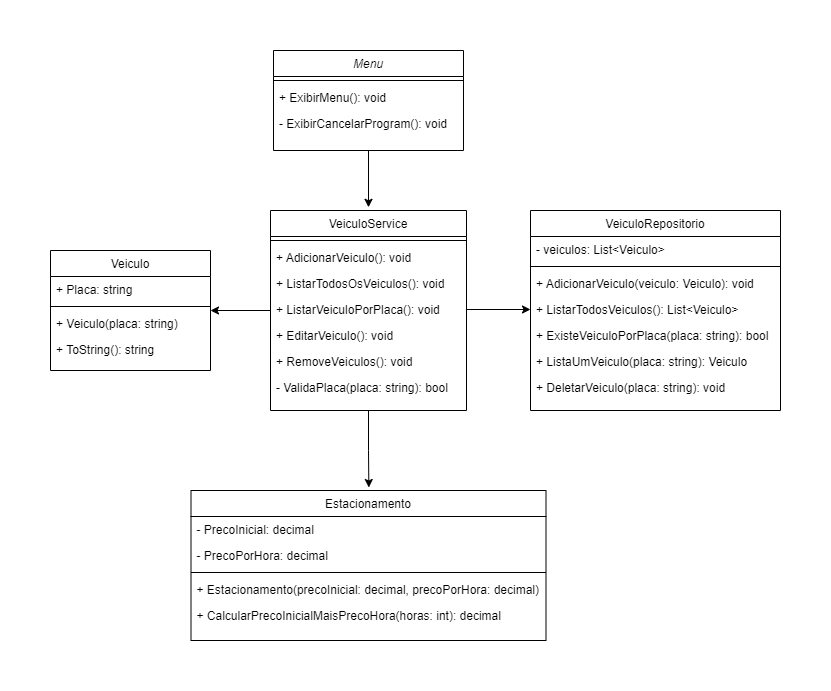

The diagram above was exported from draw.io. Its source (the exported page's mxGraphModel, read from the mxfile embedded in the PNG):
<mxGraphModel dx="794" dy="420" grid="1" gridSize="10" guides="1" tooltips="1" connect="1" arrows="1" fold="1" page="1" pageScale="1" pageWidth="827" pageHeight="1169" math="0" shadow="0">
  <root>
    <mxCell id="WIyWlLk6GJQsqaUBKTNV-0" />
    <mxCell id="WIyWlLk6GJQsqaUBKTNV-1" parent="WIyWlLk6GJQsqaUBKTNV-0" />
    <mxCell id="zkfFHV4jXpPFQw0GAbJ--0" value="Menu" style="swimlane;fontStyle=2;align=center;verticalAlign=top;childLayout=stackLayout;horizontal=1;startSize=26;horizontalStack=0;resizeParent=1;resizeLast=0;collapsible=1;marginBottom=0;rounded=0;shadow=0;strokeWidth=1;" parent="WIyWlLk6GJQsqaUBKTNV-1" vertex="1">
      <mxGeometry x="263" y="100" width="190" height="100" as="geometry">
        <mxRectangle x="230" y="140" width="160" height="26" as="alternateBounds" />
      </mxGeometry>
    </mxCell>
    <mxCell id="zkfFHV4jXpPFQw0GAbJ--4" value="" style="line;html=1;strokeWidth=1;align=left;verticalAlign=middle;spacingTop=-1;spacingLeft=3;spacingRight=3;rotatable=0;labelPosition=right;points=[];portConstraint=eastwest;" parent="zkfFHV4jXpPFQw0GAbJ--0" vertex="1">
      <mxGeometry y="26" width="190" height="8" as="geometry" />
    </mxCell>
    <mxCell id="zkfFHV4jXpPFQw0GAbJ--5" value="+ ExibirMenu(): void" style="text;align=left;verticalAlign=top;spacingLeft=4;spacingRight=4;overflow=hidden;rotatable=0;points=[[0,0.5],[1,0.5]];portConstraint=eastwest;" parent="zkfFHV4jXpPFQw0GAbJ--0" vertex="1">
      <mxGeometry y="34" width="190" height="26" as="geometry" />
    </mxCell>
    <mxCell id="1BUpLKZJriu-nCwbcwzc-10" value="- ExibirCancelarProgram(): void" style="text;align=left;verticalAlign=top;spacingLeft=4;spacingRight=4;overflow=hidden;rotatable=0;points=[[0,0.5],[1,0.5]];portConstraint=eastwest;" parent="zkfFHV4jXpPFQw0GAbJ--0" vertex="1">
      <mxGeometry y="60" width="190" height="26" as="geometry" />
    </mxCell>
    <mxCell id="zkfFHV4jXpPFQw0GAbJ--6" value="Veiculo" style="swimlane;fontStyle=0;align=center;verticalAlign=top;childLayout=stackLayout;horizontal=1;startSize=26;horizontalStack=0;resizeParent=1;resizeLast=0;collapsible=1;marginBottom=0;rounded=0;shadow=0;strokeWidth=1;" parent="WIyWlLk6GJQsqaUBKTNV-1" vertex="1">
      <mxGeometry x="40" y="300" width="160" height="120" as="geometry">
        <mxRectangle x="130" y="380" width="160" height="26" as="alternateBounds" />
      </mxGeometry>
    </mxCell>
    <mxCell id="zkfFHV4jXpPFQw0GAbJ--7" value="+ Placa: string" style="text;align=left;verticalAlign=top;spacingLeft=4;spacingRight=4;overflow=hidden;rotatable=0;points=[[0,0.5],[1,0.5]];portConstraint=eastwest;" parent="zkfFHV4jXpPFQw0GAbJ--6" vertex="1">
      <mxGeometry y="26" width="160" height="26" as="geometry" />
    </mxCell>
    <mxCell id="zkfFHV4jXpPFQw0GAbJ--9" value="" style="line;html=1;strokeWidth=1;align=left;verticalAlign=middle;spacingTop=-1;spacingLeft=3;spacingRight=3;rotatable=0;labelPosition=right;points=[];portConstraint=eastwest;" parent="zkfFHV4jXpPFQw0GAbJ--6" vertex="1">
      <mxGeometry y="52" width="160" height="8" as="geometry" />
    </mxCell>
    <mxCell id="zkfFHV4jXpPFQw0GAbJ--11" value="+ Veiculo(placa: string)" style="text;align=left;verticalAlign=top;spacingLeft=4;spacingRight=4;overflow=hidden;rotatable=0;points=[[0,0.5],[1,0.5]];portConstraint=eastwest;" parent="zkfFHV4jXpPFQw0GAbJ--6" vertex="1">
      <mxGeometry y="60" width="160" height="26" as="geometry" />
    </mxCell>
    <mxCell id="dZKU9fztuoDnOBXn9a0t-0" value="+ ToString(): string" style="text;align=left;verticalAlign=top;spacingLeft=4;spacingRight=4;overflow=hidden;rotatable=0;points=[[0,0.5],[1,0.5]];portConstraint=eastwest;" vertex="1" parent="zkfFHV4jXpPFQw0GAbJ--6">
      <mxGeometry y="86" width="160" height="26" as="geometry" />
    </mxCell>
    <mxCell id="zkfFHV4jXpPFQw0GAbJ--17" value="VeiculoRepositorio" style="swimlane;fontStyle=0;align=center;verticalAlign=top;childLayout=stackLayout;horizontal=1;startSize=26;horizontalStack=0;resizeParent=1;resizeLast=0;collapsible=1;marginBottom=0;rounded=0;shadow=0;strokeWidth=1;" parent="WIyWlLk6GJQsqaUBKTNV-1" vertex="1">
      <mxGeometry x="520" y="260" width="250" height="200" as="geometry">
        <mxRectangle x="550" y="140" width="160" height="26" as="alternateBounds" />
      </mxGeometry>
    </mxCell>
    <mxCell id="CuL1a0FoH8JXVMiI1owd-0" value=" - veiculos: List&lt;Veiculo&gt;" style="text;align=left;verticalAlign=top;spacingLeft=4;spacingRight=4;overflow=hidden;rotatable=0;points=[[0,0.5],[1,0.5]];portConstraint=eastwest;" parent="zkfFHV4jXpPFQw0GAbJ--17" vertex="1">
      <mxGeometry y="26" width="250" height="26" as="geometry" />
    </mxCell>
    <mxCell id="zkfFHV4jXpPFQw0GAbJ--23" value="" style="line;html=1;strokeWidth=1;align=left;verticalAlign=middle;spacingTop=-1;spacingLeft=3;spacingRight=3;rotatable=0;labelPosition=right;points=[];portConstraint=eastwest;" parent="zkfFHV4jXpPFQw0GAbJ--17" vertex="1">
      <mxGeometry y="52" width="250" height="8" as="geometry" />
    </mxCell>
    <mxCell id="zkfFHV4jXpPFQw0GAbJ--24" value="+ AdicionarVeiculo(veiculo: Veiculo): void" style="text;align=left;verticalAlign=top;spacingLeft=4;spacingRight=4;overflow=hidden;rotatable=0;points=[[0,0.5],[1,0.5]];portConstraint=eastwest;" parent="zkfFHV4jXpPFQw0GAbJ--17" vertex="1">
      <mxGeometry y="60" width="250" height="26" as="geometry" />
    </mxCell>
    <mxCell id="zkfFHV4jXpPFQw0GAbJ--25" value="+ ListarTodosVeiculos(): List&lt;Veiculo&gt;" style="text;align=left;verticalAlign=top;spacingLeft=4;spacingRight=4;overflow=hidden;rotatable=0;points=[[0,0.5],[1,0.5]];portConstraint=eastwest;" parent="zkfFHV4jXpPFQw0GAbJ--17" vertex="1">
      <mxGeometry y="86" width="250" height="26" as="geometry" />
    </mxCell>
    <mxCell id="1BUpLKZJriu-nCwbcwzc-29" value="+ ExisteVeiculoPorPlaca(placa: string): bool" style="text;align=left;verticalAlign=top;spacingLeft=4;spacingRight=4;overflow=hidden;rotatable=0;points=[[0,0.5],[1,0.5]];portConstraint=eastwest;" parent="zkfFHV4jXpPFQw0GAbJ--17" vertex="1">
      <mxGeometry y="112" width="250" height="26" as="geometry" />
    </mxCell>
    <mxCell id="1BUpLKZJriu-nCwbcwzc-30" value="+ ListaUmVeiculo(placa: string): Veiculo" style="text;align=left;verticalAlign=top;spacingLeft=4;spacingRight=4;overflow=hidden;rotatable=0;points=[[0,0.5],[1,0.5]];portConstraint=eastwest;" parent="zkfFHV4jXpPFQw0GAbJ--17" vertex="1">
      <mxGeometry y="138" width="250" height="26" as="geometry" />
    </mxCell>
    <mxCell id="1BUpLKZJriu-nCwbcwzc-31" value="+ DeletarVeiculo(placa: string): void" style="text;align=left;verticalAlign=top;spacingLeft=4;spacingRight=4;overflow=hidden;rotatable=0;points=[[0,0.5],[1,0.5]];portConstraint=eastwest;" parent="zkfFHV4jXpPFQw0GAbJ--17" vertex="1">
      <mxGeometry y="164" width="250" height="26" as="geometry" />
    </mxCell>
    <mxCell id="1BUpLKZJriu-nCwbcwzc-0" value="VeiculoService" style="swimlane;fontStyle=0;align=center;verticalAlign=top;childLayout=stackLayout;horizontal=1;startSize=26;horizontalStack=0;resizeParent=1;resizeLast=0;collapsible=1;marginBottom=0;rounded=0;shadow=0;strokeWidth=1;" parent="WIyWlLk6GJQsqaUBKTNV-1" vertex="1">
      <mxGeometry x="260" y="260" width="196" height="200" as="geometry">
        <mxRectangle x="550" y="140" width="160" height="26" as="alternateBounds" />
      </mxGeometry>
    </mxCell>
    <mxCell id="1BUpLKZJriu-nCwbcwzc-6" value="" style="line;html=1;strokeWidth=1;align=left;verticalAlign=middle;spacingTop=-1;spacingLeft=3;spacingRight=3;rotatable=0;labelPosition=right;points=[];portConstraint=eastwest;" parent="1BUpLKZJriu-nCwbcwzc-0" vertex="1">
      <mxGeometry y="26" width="196" height="8" as="geometry" />
    </mxCell>
    <mxCell id="1BUpLKZJriu-nCwbcwzc-7" value="+ AdicionarVeiculo(): void" style="text;align=left;verticalAlign=top;spacingLeft=4;spacingRight=4;overflow=hidden;rotatable=0;points=[[0,0.5],[1,0.5]];portConstraint=eastwest;" parent="1BUpLKZJriu-nCwbcwzc-0" vertex="1">
      <mxGeometry y="34" width="196" height="26" as="geometry" />
    </mxCell>
    <mxCell id="1BUpLKZJriu-nCwbcwzc-8" value="+ ListarTodosOsVeiculos(): void" style="text;align=left;verticalAlign=top;spacingLeft=4;spacingRight=4;overflow=hidden;rotatable=0;points=[[0,0.5],[1,0.5]];portConstraint=eastwest;" parent="1BUpLKZJriu-nCwbcwzc-0" vertex="1">
      <mxGeometry y="60" width="196" height="26" as="geometry" />
    </mxCell>
    <mxCell id="1BUpLKZJriu-nCwbcwzc-12" value="+ ListarVeiculoPorPlaca(): void" style="text;align=left;verticalAlign=top;spacingLeft=4;spacingRight=4;overflow=hidden;rotatable=0;points=[[0,0.5],[1,0.5]];portConstraint=eastwest;" parent="1BUpLKZJriu-nCwbcwzc-0" vertex="1">
      <mxGeometry y="86" width="196" height="26" as="geometry" />
    </mxCell>
    <mxCell id="l2dV3JnVA5dwUyxzqnja-0" value="+ EditarVeiculo(): void" style="text;align=left;verticalAlign=top;spacingLeft=4;spacingRight=4;overflow=hidden;rotatable=0;points=[[0,0.5],[1,0.5]];portConstraint=eastwest;" parent="1BUpLKZJriu-nCwbcwzc-0" vertex="1">
      <mxGeometry y="112" width="196" height="26" as="geometry" />
    </mxCell>
    <mxCell id="1BUpLKZJriu-nCwbcwzc-13" value="+ RemoveVeiculos(): void" style="text;align=left;verticalAlign=top;spacingLeft=4;spacingRight=4;overflow=hidden;rotatable=0;points=[[0,0.5],[1,0.5]];portConstraint=eastwest;" parent="1BUpLKZJriu-nCwbcwzc-0" vertex="1">
      <mxGeometry y="138" width="196" height="26" as="geometry" />
    </mxCell>
    <mxCell id="1BUpLKZJriu-nCwbcwzc-14" value="- ValidaPlaca(placa: string): bool" style="text;align=left;verticalAlign=top;spacingLeft=4;spacingRight=4;overflow=hidden;rotatable=0;points=[[0,0.5],[1,0.5]];portConstraint=eastwest;" parent="1BUpLKZJriu-nCwbcwzc-0" vertex="1">
      <mxGeometry y="164" width="196" height="26" as="geometry" />
    </mxCell>
    <mxCell id="1BUpLKZJriu-nCwbcwzc-20" value="Estacionamento" style="swimlane;fontStyle=0;align=center;verticalAlign=top;childLayout=stackLayout;horizontal=1;startSize=26;horizontalStack=0;resizeParent=1;resizeLast=0;collapsible=1;marginBottom=0;rounded=0;shadow=0;strokeWidth=1;" parent="WIyWlLk6GJQsqaUBKTNV-1" vertex="1">
      <mxGeometry x="180.5" y="540" width="355" height="150" as="geometry">
        <mxRectangle x="550" y="140" width="160" height="26" as="alternateBounds" />
      </mxGeometry>
    </mxCell>
    <mxCell id="1BUpLKZJriu-nCwbcwzc-21" value="- PrecoInicial: decimal" style="text;align=left;verticalAlign=top;spacingLeft=4;spacingRight=4;overflow=hidden;rotatable=0;points=[[0,0.5],[1,0.5]];portConstraint=eastwest;" parent="1BUpLKZJriu-nCwbcwzc-20" vertex="1">
      <mxGeometry y="26" width="355" height="26" as="geometry" />
    </mxCell>
    <mxCell id="1BUpLKZJriu-nCwbcwzc-22" value="- PrecoPorHora: decimal" style="text;align=left;verticalAlign=top;spacingLeft=4;spacingRight=4;overflow=hidden;rotatable=0;points=[[0,0.5],[1,0.5]];portConstraint=eastwest;rounded=0;shadow=0;html=0;" parent="1BUpLKZJriu-nCwbcwzc-20" vertex="1">
      <mxGeometry y="52" width="355" height="26" as="geometry" />
    </mxCell>
    <mxCell id="1BUpLKZJriu-nCwbcwzc-26" value="" style="line;html=1;strokeWidth=1;align=left;verticalAlign=middle;spacingTop=-1;spacingLeft=3;spacingRight=3;rotatable=0;labelPosition=right;points=[];portConstraint=eastwest;" parent="1BUpLKZJriu-nCwbcwzc-20" vertex="1">
      <mxGeometry y="78" width="355" height="8" as="geometry" />
    </mxCell>
    <mxCell id="1BUpLKZJriu-nCwbcwzc-27" value="+ Estacionamento(precoInicial: decimal, precoPorHora: decimal)" style="text;align=left;verticalAlign=top;spacingLeft=4;spacingRight=4;overflow=hidden;rotatable=0;points=[[0,0.5],[1,0.5]];portConstraint=eastwest;" parent="1BUpLKZJriu-nCwbcwzc-20" vertex="1">
      <mxGeometry y="86" width="355" height="26" as="geometry" />
    </mxCell>
    <mxCell id="1BUpLKZJriu-nCwbcwzc-28" value="+ CalcularPrecoInicialMaisPrecoHora(horas: int): decimal " style="text;align=left;verticalAlign=top;spacingLeft=4;spacingRight=4;overflow=hidden;rotatable=0;points=[[0,0.5],[1,0.5]];portConstraint=eastwest;" parent="1BUpLKZJriu-nCwbcwzc-20" vertex="1">
      <mxGeometry y="112" width="355" height="26" as="geometry" />
    </mxCell>
    <mxCell id="1BUpLKZJriu-nCwbcwzc-41" style="edgeStyle=orthogonalEdgeStyle;rounded=0;orthogonalLoop=1;jettySize=auto;html=1;exitX=0.5;exitY=1;exitDx=0;exitDy=0;entryX=0.5;entryY=-0.016;entryDx=0;entryDy=0;entryPerimeter=0;" parent="WIyWlLk6GJQsqaUBKTNV-1" source="zkfFHV4jXpPFQw0GAbJ--0" target="1BUpLKZJriu-nCwbcwzc-0" edge="1">
      <mxGeometry relative="1" as="geometry" />
    </mxCell>
    <mxCell id="1BUpLKZJriu-nCwbcwzc-47" style="edgeStyle=orthogonalEdgeStyle;rounded=0;orthogonalLoop=1;jettySize=auto;html=1;exitX=0.5;exitY=1;exitDx=0;exitDy=0;entryX=0.501;entryY=-0.02;entryDx=0;entryDy=0;entryPerimeter=0;" parent="WIyWlLk6GJQsqaUBKTNV-1" source="1BUpLKZJriu-nCwbcwzc-0" target="1BUpLKZJriu-nCwbcwzc-20" edge="1">
      <mxGeometry relative="1" as="geometry" />
    </mxCell>
    <mxCell id="CuL1a0FoH8JXVMiI1owd-1" style="edgeStyle=orthogonalEdgeStyle;rounded=0;orthogonalLoop=1;jettySize=auto;html=1;exitX=1;exitY=0.5;exitDx=0;exitDy=0;entryX=0;entryY=0.5;entryDx=0;entryDy=0;" parent="WIyWlLk6GJQsqaUBKTNV-1" source="1BUpLKZJriu-nCwbcwzc-12" target="zkfFHV4jXpPFQw0GAbJ--25" edge="1">
      <mxGeometry relative="1" as="geometry" />
    </mxCell>
    <mxCell id="UXaj5Z508ssoPGqZHlpJ-5" style="edgeStyle=orthogonalEdgeStyle;rounded=0;orthogonalLoop=1;jettySize=auto;html=1;" parent="WIyWlLk6GJQsqaUBKTNV-1" edge="1">
      <mxGeometry relative="1" as="geometry">
        <mxPoint x="260" y="360" as="sourcePoint" />
        <mxPoint x="200" y="360" as="targetPoint" />
        <Array as="points">
          <mxPoint x="260" y="360" />
          <mxPoint x="200" y="360" />
        </Array>
      </mxGeometry>
    </mxCell>
  </root>
</mxGraphModel>